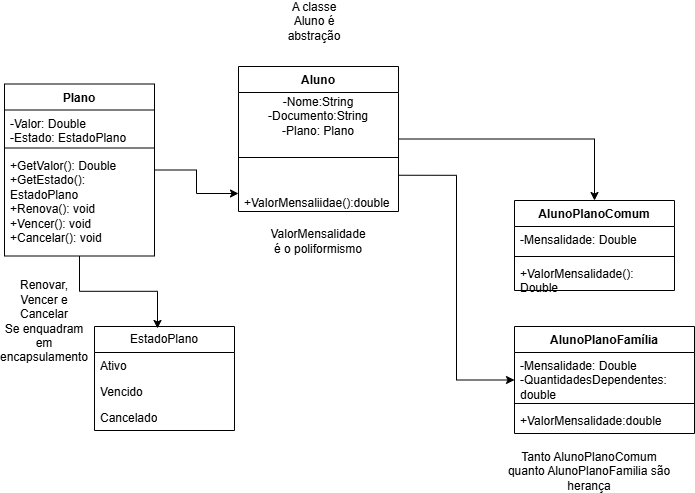

The diagram above was exported from draw.io. Its source (the exported page's mxGraphModel, read from the mxfile embedded in the PNG):
<mxGraphModel dx="774" dy="721" grid="1" gridSize="10" guides="1" tooltips="1" connect="1" arrows="1" fold="1" page="1" pageScale="1" pageWidth="827" pageHeight="1169" math="0" shadow="0">
  <root>
    <mxCell id="0" />
    <mxCell id="1" parent="0" />
    <mxCell id="fTc4QrJaxX1K-1ARte0K-31" edge="1" parent="1" source="fTc4QrJaxX1K-1ARte0K-1" style="edgeStyle=orthogonalEdgeStyle;rounded=0;orthogonalLoop=1;jettySize=auto;html=1;defaultLabelBackgroundColor=page;" target="fTc4QrJaxX1K-1ARte0K-13">
      <mxGeometry relative="1" as="geometry">
        <Array as="points">
          <mxPoint x="610" y="182.5" />
        </Array>
      </mxGeometry>
    </mxCell>
    <mxCell id="fTc4QrJaxX1K-1ARte0K-32" edge="1" parent="1" source="fTc4QrJaxX1K-1ARte0K-1" style="edgeStyle=orthogonalEdgeStyle;rounded=0;orthogonalLoop=1;jettySize=auto;html=1;exitX=1;exitY=0.75;exitDx=0;exitDy=0;entryX=0;entryY=0.5;entryDx=0;entryDy=0;defaultLabelBackgroundColor=page;" target="fTc4QrJaxX1K-1ARte0K-5">
      <mxGeometry relative="1" as="geometry" />
    </mxCell>
    <mxCell id="fTc4QrJaxX1K-1ARte0K-1" parent="1" style="swimlane;fontStyle=1;align=center;verticalAlign=top;childLayout=stackLayout;horizontal=1;startSize=26;horizontalStack=0;resizeParent=1;resizeParentMax=0;resizeLast=0;collapsible=1;marginBottom=0;whiteSpace=wrap;html=1;" value="Aluno&lt;div&gt;&lt;br&gt;&lt;/div&gt;" vertex="1">
      <mxGeometry height="145" width="160" x="254" y="110" as="geometry" />
    </mxCell>
    <mxCell id="fTc4QrJaxX1K-1ARte0K-18" parent="fTc4QrJaxX1K-1ARte0K-1" style="text;html=1;whiteSpace=wrap;strokeColor=none;fillColor=none;align=center;verticalAlign=middle;rounded=0;" value="-Nome:String&lt;div&gt;-Documento:String&lt;/div&gt;&lt;div&gt;-Plano: Plano&lt;/div&gt;" vertex="1">
      <mxGeometry height="47" width="160" y="26" as="geometry" />
    </mxCell>
    <mxCell id="fTc4QrJaxX1K-1ARte0K-3" parent="fTc4QrJaxX1K-1ARte0K-1" style="line;strokeWidth=1;fillColor=none;align=left;verticalAlign=middle;spacingTop=-1;spacingLeft=3;spacingRight=3;rotatable=0;labelPosition=right;points=[];portConstraint=eastwest;strokeColor=inherit;labelPerimeter=1;" value="" vertex="1">
      <mxGeometry height="36" width="160" y="73" as="geometry" />
    </mxCell>
    <mxCell id="fTc4QrJaxX1K-1ARte0K-4" parent="fTc4QrJaxX1K-1ARte0K-1" style="text;strokeColor=none;fillColor=none;align=left;verticalAlign=top;spacingLeft=4;spacingRight=4;overflow=hidden;rotatable=0;points=[[0,0.5],[1,0.5]];portConstraint=eastwest;whiteSpace=wrap;html=1;" value="&lt;div&gt;&lt;br&gt;&lt;/div&gt;+ValorMensaliidae():double" vertex="1">
      <mxGeometry height="36" width="160" y="109" as="geometry" />
    </mxCell>
    <mxCell id="fTc4QrJaxX1K-1ARte0K-5" parent="1" style="swimlane;fontStyle=1;align=center;verticalAlign=top;childLayout=stackLayout;horizontal=1;startSize=26;horizontalStack=0;resizeParent=1;resizeParentMax=0;resizeLast=0;collapsible=1;marginBottom=0;whiteSpace=wrap;html=1;" value="AlunoPlanoFamília" vertex="1">
      <mxGeometry height="107" width="180" x="530" y="370" as="geometry" />
    </mxCell>
    <mxCell id="fTc4QrJaxX1K-1ARte0K-6" parent="fTc4QrJaxX1K-1ARte0K-5" style="text;strokeColor=none;fillColor=none;align=left;verticalAlign=top;spacingLeft=4;spacingRight=4;overflow=hidden;rotatable=0;points=[[0,0.5],[1,0.5]];portConstraint=eastwest;whiteSpace=wrap;html=1;" value="-Mensalidade: Double&lt;div&gt;-QuantidadesDependentes: double&lt;/div&gt;" vertex="1">
      <mxGeometry height="47" width="180" y="26" as="geometry" />
    </mxCell>
    <mxCell id="fTc4QrJaxX1K-1ARte0K-7" parent="fTc4QrJaxX1K-1ARte0K-5" style="line;strokeWidth=1;fillColor=none;align=left;verticalAlign=middle;spacingTop=-1;spacingLeft=3;spacingRight=3;rotatable=0;labelPosition=right;points=[];portConstraint=eastwest;strokeColor=inherit;labelPerimeter=1;" value="" vertex="1">
      <mxGeometry height="8" width="180" y="73" as="geometry" />
    </mxCell>
    <mxCell id="fTc4QrJaxX1K-1ARte0K-8" parent="fTc4QrJaxX1K-1ARte0K-5" style="text;strokeColor=none;fillColor=none;align=left;verticalAlign=top;spacingLeft=4;spacingRight=4;overflow=hidden;rotatable=0;points=[[0,0.5],[1,0.5]];portConstraint=eastwest;whiteSpace=wrap;html=1;" value="+ValorMensalidade:double" vertex="1">
      <mxGeometry height="26" width="180" y="81" as="geometry" />
    </mxCell>
    <mxCell id="fTc4QrJaxX1K-1ARte0K-13" parent="1" style="swimlane;fontStyle=1;align=center;verticalAlign=top;childLayout=stackLayout;horizontal=1;startSize=26;horizontalStack=0;resizeParent=1;resizeParentMax=0;resizeLast=0;collapsible=1;marginBottom=0;whiteSpace=wrap;html=1;" value="AlunoPlanoComum" vertex="1">
      <mxGeometry height="90" width="160" x="530" y="244" as="geometry" />
    </mxCell>
    <mxCell id="fTc4QrJaxX1K-1ARte0K-14" parent="fTc4QrJaxX1K-1ARte0K-13" style="text;strokeColor=none;fillColor=none;align=left;verticalAlign=top;spacingLeft=4;spacingRight=4;overflow=hidden;rotatable=0;points=[[0,0.5],[1,0.5]];portConstraint=eastwest;whiteSpace=wrap;html=1;" value="-Mensalidade: Double" vertex="1">
      <mxGeometry height="26" width="160" y="26" as="geometry" />
    </mxCell>
    <mxCell id="fTc4QrJaxX1K-1ARte0K-15" parent="fTc4QrJaxX1K-1ARte0K-13" style="line;strokeWidth=1;fillColor=none;align=left;verticalAlign=middle;spacingTop=-1;spacingLeft=3;spacingRight=3;rotatable=0;labelPosition=right;points=[];portConstraint=eastwest;strokeColor=inherit;labelPerimeter=1;" value="" vertex="1">
      <mxGeometry height="8" width="160" y="52" as="geometry" />
    </mxCell>
    <mxCell id="fTc4QrJaxX1K-1ARte0K-16" parent="fTc4QrJaxX1K-1ARte0K-13" style="text;strokeColor=none;fillColor=none;align=left;verticalAlign=top;spacingLeft=4;spacingRight=4;overflow=hidden;rotatable=0;points=[[0,0.5],[1,0.5]];portConstraint=eastwest;whiteSpace=wrap;html=1;" value="+ValorMensalidade(): Double" vertex="1">
      <mxGeometry height="30" width="160" y="60" as="geometry" />
    </mxCell>
    <mxCell id="fTc4QrJaxX1K-1ARte0K-19" parent="1" style="swimlane;fontStyle=0;childLayout=stackLayout;horizontal=1;startSize=26;fillColor=none;horizontalStack=0;resizeParent=1;resizeParentMax=0;resizeLast=0;collapsible=1;marginBottom=0;whiteSpace=wrap;html=1;" value="EstadoPlano" vertex="1">
      <mxGeometry height="104" width="140" x="110" y="370" as="geometry" />
    </mxCell>
    <mxCell id="fTc4QrJaxX1K-1ARte0K-20" parent="fTc4QrJaxX1K-1ARte0K-19" style="text;strokeColor=none;fillColor=none;align=left;verticalAlign=top;spacingLeft=4;spacingRight=4;overflow=hidden;rotatable=0;points=[[0,0.5],[1,0.5]];portConstraint=eastwest;whiteSpace=wrap;html=1;" value="Ativo" vertex="1">
      <mxGeometry height="26" width="140" y="26" as="geometry" />
    </mxCell>
    <mxCell id="fTc4QrJaxX1K-1ARte0K-21" parent="fTc4QrJaxX1K-1ARte0K-19" style="text;strokeColor=none;fillColor=none;align=left;verticalAlign=top;spacingLeft=4;spacingRight=4;overflow=hidden;rotatable=0;points=[[0,0.5],[1,0.5]];portConstraint=eastwest;whiteSpace=wrap;html=1;" value="Vencido" vertex="1">
      <mxGeometry height="26" width="140" y="52" as="geometry" />
    </mxCell>
    <mxCell id="fTc4QrJaxX1K-1ARte0K-22" parent="fTc4QrJaxX1K-1ARte0K-19" style="text;strokeColor=none;fillColor=none;align=left;verticalAlign=top;spacingLeft=4;spacingRight=4;overflow=hidden;rotatable=0;points=[[0,0.5],[1,0.5]];portConstraint=eastwest;whiteSpace=wrap;html=1;" value="Cancelado" vertex="1">
      <mxGeometry height="26" width="140" y="78" as="geometry" />
    </mxCell>
    <mxCell id="fTc4QrJaxX1K-1ARte0K-33" edge="1" parent="1" source="fTc4QrJaxX1K-1ARte0K-23" style="edgeStyle=orthogonalEdgeStyle;rounded=0;orthogonalLoop=1;jettySize=auto;html=1;defaultLabelBackgroundColor=page;" target="fTc4QrJaxX1K-1ARte0K-4" value="">
      <mxGeometry relative="1" as="geometry" />
    </mxCell>
    <mxCell id="fTc4QrJaxX1K-1ARte0K-23" parent="1" style="swimlane;fontStyle=1;align=center;verticalAlign=top;childLayout=stackLayout;horizontal=1;startSize=26;horizontalStack=0;resizeParent=1;resizeParentMax=0;resizeLast=0;collapsible=1;marginBottom=0;whiteSpace=wrap;html=1;" value="Plano" vertex="1">
      <mxGeometry height="172" width="150" x="20" y="127.5" as="geometry" />
    </mxCell>
    <mxCell id="fTc4QrJaxX1K-1ARte0K-24" parent="fTc4QrJaxX1K-1ARte0K-23" style="text;strokeColor=none;fillColor=none;align=left;verticalAlign=top;spacingLeft=4;spacingRight=4;overflow=hidden;rotatable=0;points=[[0,0.5],[1,0.5]];portConstraint=eastwest;whiteSpace=wrap;html=1;" value="-Valor: Double&lt;div&gt;-Estado: EstadoPlano&lt;/div&gt;&lt;div&gt;&lt;br&gt;&lt;/div&gt;" vertex="1">
      <mxGeometry height="34" width="150" y="26" as="geometry" />
    </mxCell>
    <mxCell id="fTc4QrJaxX1K-1ARte0K-25" parent="fTc4QrJaxX1K-1ARte0K-23" style="line;strokeWidth=1;fillColor=none;align=left;verticalAlign=middle;spacingTop=-1;spacingLeft=3;spacingRight=3;rotatable=0;labelPosition=right;points=[];portConstraint=eastwest;strokeColor=inherit;labelPerimeter=1;" value="" vertex="1">
      <mxGeometry height="8" width="150" y="60" as="geometry" />
    </mxCell>
    <mxCell id="fTc4QrJaxX1K-1ARte0K-26" parent="fTc4QrJaxX1K-1ARte0K-23" style="text;strokeColor=none;fillColor=none;align=left;verticalAlign=top;spacingLeft=4;spacingRight=4;overflow=hidden;rotatable=0;points=[[0,0.5],[1,0.5]];portConstraint=eastwest;whiteSpace=wrap;html=1;" value="+GetValor(): Double&lt;div&gt;+GetEstado(): EstadoPlano&lt;/div&gt;&lt;div&gt;+Renova(): void&lt;/div&gt;&lt;div&gt;+Vencer(): void&lt;/div&gt;&lt;div&gt;+Cancelar(): void&lt;/div&gt;" vertex="1">
      <mxGeometry height="104" width="150" y="68" as="geometry" />
    </mxCell>
    <mxCell id="fTc4QrJaxX1K-1ARte0K-30" parent="1" style="text;html=1;whiteSpace=wrap;strokeColor=none;fillColor=none;align=center;verticalAlign=middle;rounded=0;" value="ValorMensalidade é o poliformismo" vertex="1">
      <mxGeometry height="30" width="60" x="304" y="270" as="geometry" />
    </mxCell>
    <mxCell id="fTc4QrJaxX1K-1ARte0K-34" edge="1" parent="1" source="fTc4QrJaxX1K-1ARte0K-23" style="edgeStyle=orthogonalEdgeStyle;rounded=0;orthogonalLoop=1;jettySize=auto;html=1;exitX=0.5;exitY=1;exitDx=0;exitDy=0;entryX=0.45;entryY=0.019;entryDx=0;entryDy=0;entryPerimeter=0;defaultLabelBackgroundColor=page;" target="fTc4QrJaxX1K-1ARte0K-19">
      <mxGeometry relative="1" as="geometry" />
    </mxCell>
    <mxCell id="fTc4QrJaxX1K-1ARte0K-35" parent="1" style="text;html=1;whiteSpace=wrap;strokeColor=none;fillColor=none;align=center;verticalAlign=middle;rounded=0;" value="A classe Aluno é abstração" vertex="1">
      <mxGeometry height="30" width="60" x="300" y="50" as="geometry" />
    </mxCell>
    <mxCell id="fTc4QrJaxX1K-1ARte0K-36" parent="1" style="text;html=1;whiteSpace=wrap;strokeColor=none;fillColor=none;align=center;verticalAlign=middle;rounded=0;" value="Tanto AlunoPlanoComum quanto AlunoPlanoFamilia são herança" vertex="1">
      <mxGeometry height="30" width="170" x="520" y="500" as="geometry" />
    </mxCell>
    <mxCell id="fTc4QrJaxX1K-1ARte0K-38" parent="1" style="text;html=1;whiteSpace=wrap;strokeColor=none;fillColor=none;align=center;verticalAlign=middle;rounded=0;" value="Renovar,&lt;div&gt;Vencer e&lt;/div&gt;&lt;div&gt;Cancelar&lt;/div&gt;&lt;div&gt;Se enquadram em encapsulamento&lt;/div&gt;" vertex="1">
      <mxGeometry height="30" width="60" x="30" y="350" as="geometry" />
    </mxCell>
  </root>
</mxGraphModel>